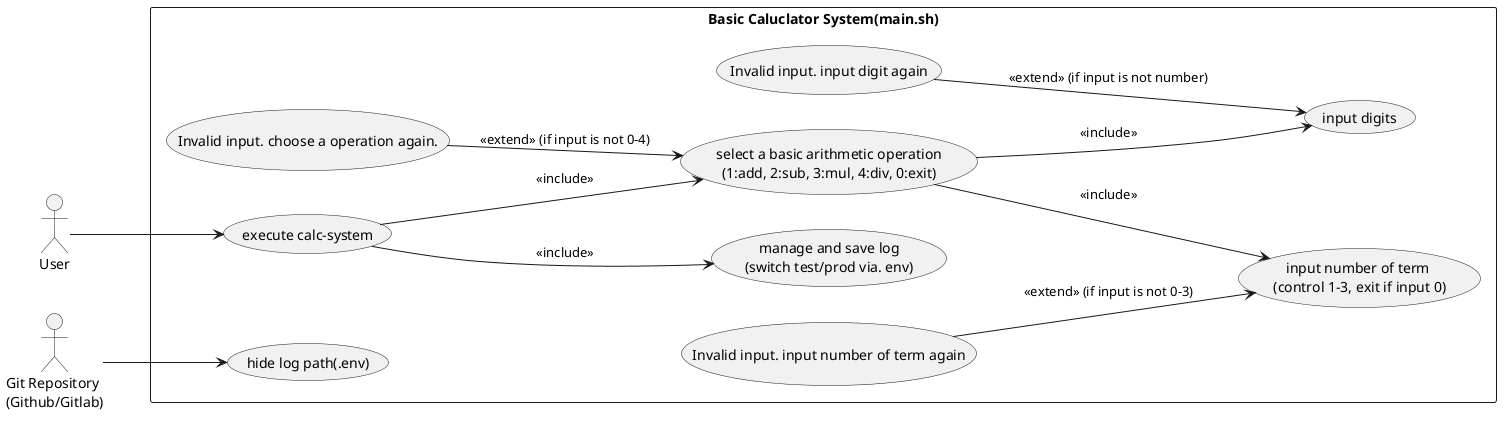

The diagram above was rendered by PlantUML. Its source (embedded in the PNG):
@startuml

skinparam packageStyle rectangle
left to right direction

actor "User" as user
actor "Git Repository\n(Github/Gitlab)" as git

rectangle "Basic Caluclator System(main.sh)" {
	usecase "execute calc-system" as main

	usecase "input number of term \n(control 1-3, exit if input 0)" as term
	usecase "Invalid input. input number of term again" as re_term

	
	usecase "input digits" as digit
	usecase "Invalid input. input digit again" as re_digit
	
	usecase "select a basic arithmetic operation\n(1:add, 2:sub, 3:mul, 4:div, 0:exit)" as arith
	usecase "Invalid input. choose a operation again." as re_arith	
	
	usecase "manage and save log\n(switch test/prod via. env)" as log
	
	usecase "hide log path(.env)" as git_hide
}

user --> main
main --> arith : << include >>
arith --> term : << include >>
arith --> digit: << include >>
main --> log: << include >>

re_term --> term : << extend >> (if input is not 0-3)
re_digit --> digit: << extend >> (if input is not number)
re_arith --> arith : << extend >> (if input is not 0-4)

git --> git_hide

@enduml